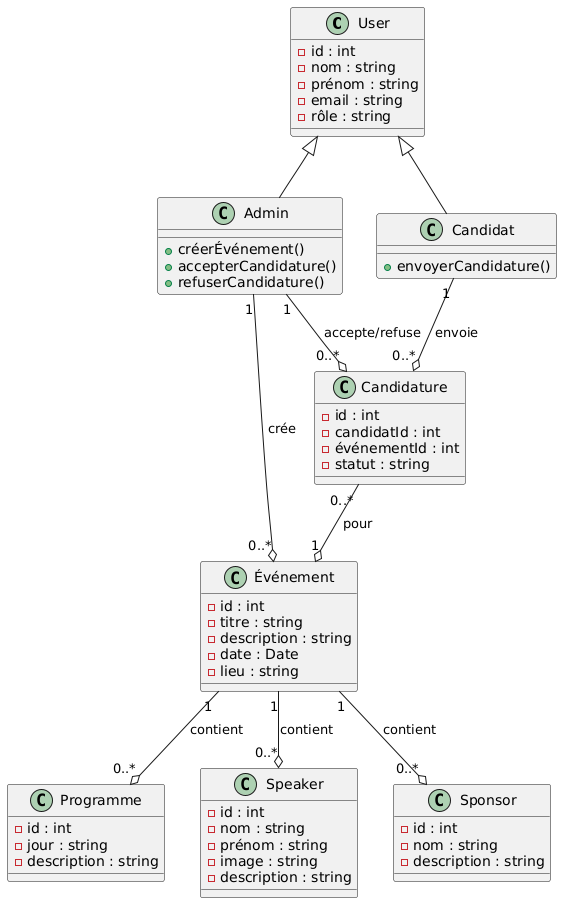

The diagram above was rendered by PlantUML. Its source (embedded in the PNG):
@startuml
class User {
  - id : int
  - nom : string
  - prénom : string
  - email : string
  - rôle : string
}

class Admin {
  + créerÉvénement()
  + accepterCandidature()
  + refuserCandidature()
}

class Candidat {
  + envoyerCandidature()
}

class Événement {
  - id : int
  - titre : string
  - description : string
  - date : Date
  - lieu : string
}

class Programme {
  - id : int
  - jour : string
  - description : string
}

class Speaker {
  - id : int
  - nom : string
  - prénom : string
  - image : string
  - description : string
}

class Sponsor {
  - id : int
  - nom : string
  - description : string
}

class Candidature {
  - id : int
  - candidatId : int
  - événementId : int
  - statut : string
}

User <|-- Admin
User <|-- Candidat
Admin "1" --o "0..*" Événement : crée
Événement "1" --o "0..*" Programme : contient
Événement "1" --o "0..*" Speaker : contient
Événement "1" --o "0..*" Sponsor : contient
Candidat "1" --o "0..*" Candidature : envoie
Candidature "0..*" --o "1" Événement : pour
Admin "1" --o "0..*" Candidature : accepte/refuse
@enduml